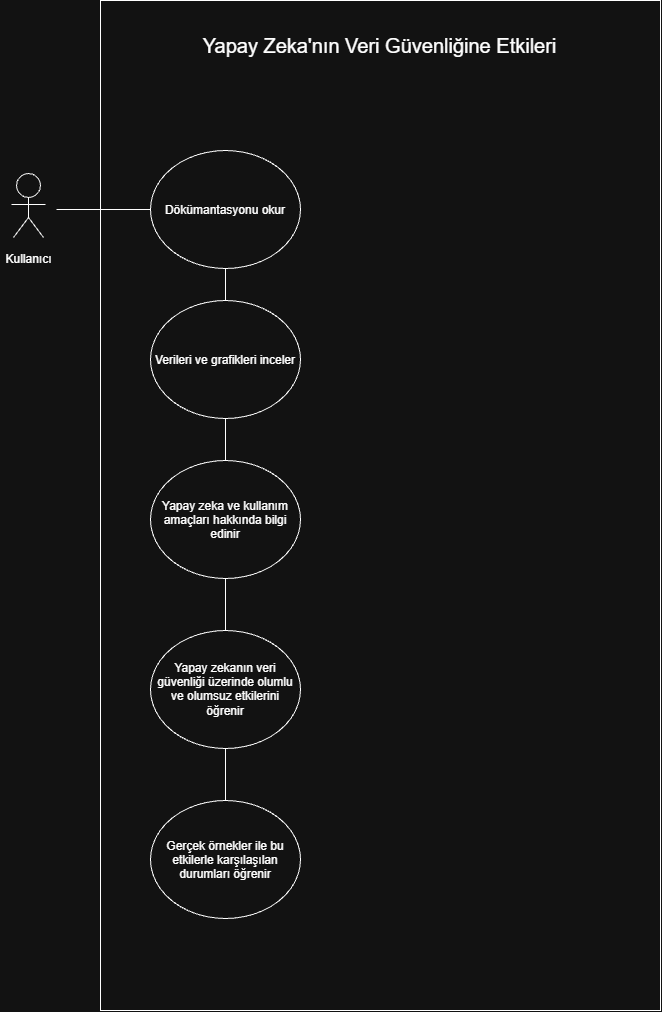

The diagram above was exported from draw.io. Its source (the exported page's mxGraphModel, read from the mxfile embedded in the PNG):
<mxGraphModel dx="2360" dy="2541" grid="1" gridSize="10" guides="1" tooltips="1" connect="1" arrows="1" fold="1" page="1" pageScale="1" pageWidth="827" pageHeight="1169" math="0" shadow="0">
  <root>
    <mxCell id="0" />
    <mxCell id="1" parent="0" />
    <mxCell id="yU4CNJVzSrF7lcbu6YKc-3" parent="1" style="rounded=0;whiteSpace=wrap;html=1;rotation=90;" value="" vertex="1">
      <mxGeometry height="560" width="1010" x="-25" y="75" as="geometry" />
    </mxCell>
    <mxCell id="yU4CNJVzSrF7lcbu6YKc-8" edge="1" parent="1" source="yU4CNJVzSrF7lcbu6YKc-4" style="rounded=0;orthogonalLoop=1;jettySize=auto;html=1;defaultLabelBackgroundColor=page;endArrow=none;endFill=0;" target="yU4CNJVzSrF7lcbu6YKc-5" value="">
      <mxGeometry relative="1" as="geometry" />
    </mxCell>
    <mxCell id="yU4CNJVzSrF7lcbu6YKc-4" parent="1" style="shape=mermaidUsecaseActor;actorType=normal;verticalLabelPosition=bottom;verticalAlign=top;html=1;outlineConnect=0;labelPerimeter=1;" value="Kullanıcı" vertex="1">
      <mxGeometry height="72" width="56" x="100" y="23" as="geometry" />
    </mxCell>
    <mxCell id="yU4CNJVzSrF7lcbu6YKc-10" edge="1" parent="1" source="yU4CNJVzSrF7lcbu6YKc-5" style="rounded=0;orthogonalLoop=1;jettySize=auto;html=1;exitX=0.5;exitY=1;exitDx=0;exitDy=0;entryX=0.5;entryY=0;entryDx=0;entryDy=0;defaultLabelBackgroundColor=page;endArrow=none;endFill=0;" target="yU4CNJVzSrF7lcbu6YKc-6">
      <mxGeometry relative="1" as="geometry" />
    </mxCell>
    <mxCell id="yU4CNJVzSrF7lcbu6YKc-5" parent="1" style="ellipse;whiteSpace=wrap;html=1;shapeInside=1;" value="Dökümantasyonu okur" vertex="1">
      <mxGeometry height="118" width="150" x="250" as="geometry" />
    </mxCell>
    <mxCell id="yU4CNJVzSrF7lcbu6YKc-11" edge="1" parent="1" source="yU4CNJVzSrF7lcbu6YKc-6" style="rounded=0;orthogonalLoop=1;jettySize=auto;html=1;entryX=0.5;entryY=0;entryDx=0;entryDy=0;defaultLabelBackgroundColor=page;endArrow=none;endFill=0;" target="yU4CNJVzSrF7lcbu6YKc-7">
      <mxGeometry relative="1" as="geometry" />
    </mxCell>
    <mxCell id="yU4CNJVzSrF7lcbu6YKc-6" parent="1" style="ellipse;whiteSpace=wrap;html=1;shapeInside=1;" value="Verileri ve grafikleri inceler" vertex="1">
      <mxGeometry height="118" width="150" x="250" y="150" as="geometry" />
    </mxCell>
    <mxCell id="yU4CNJVzSrF7lcbu6YKc-15" edge="1" parent="1" source="yU4CNJVzSrF7lcbu6YKc-7" style="rounded=0;orthogonalLoop=1;jettySize=auto;html=1;exitX=0.5;exitY=1;exitDx=0;exitDy=0;defaultLabelBackgroundColor=page;endArrow=none;endFill=0;" target="yU4CNJVzSrF7lcbu6YKc-14">
      <mxGeometry relative="1" as="geometry" />
    </mxCell>
    <mxCell id="yU4CNJVzSrF7lcbu6YKc-7" parent="1" style="ellipse;whiteSpace=wrap;html=1;shapeInside=1;" value="Yapay zeka ve kullanım amaçları hakkında bilgi edinir" vertex="1">
      <mxGeometry height="118" width="150" x="250" y="310" as="geometry" />
    </mxCell>
    <mxCell id="yU4CNJVzSrF7lcbu6YKc-12" parent="1" style="text;html=1;whiteSpace=wrap;strokeColor=none;fillColor=none;align=center;verticalAlign=middle;rounded=0;fontSize=20;" value="Yapay Zeka'nın Veri Güvenliğine Etkileri" vertex="1">
      <mxGeometry height="50" width="395" x="282.5" y="-130" as="geometry" />
    </mxCell>
    <mxCell id="yU4CNJVzSrF7lcbu6YKc-17" edge="1" parent="1" source="yU4CNJVzSrF7lcbu6YKc-14" style="rounded=0;orthogonalLoop=1;jettySize=auto;html=1;exitX=0.5;exitY=1;exitDx=0;exitDy=0;entryX=0.5;entryY=0;entryDx=0;entryDy=0;defaultLabelBackgroundColor=page;endArrow=none;endFill=0;" target="yU4CNJVzSrF7lcbu6YKc-16">
      <mxGeometry relative="1" as="geometry" />
    </mxCell>
    <mxCell id="yU4CNJVzSrF7lcbu6YKc-14" parent="1" style="ellipse;whiteSpace=wrap;html=1;shapeInside=1;" value="Yapay zekanın veri güvenliği üzerinde olumlu ve olumsuz etkilerini öğrenir" vertex="1">
      <mxGeometry height="118" width="150" x="250" y="480" as="geometry" />
    </mxCell>
    <mxCell id="yU4CNJVzSrF7lcbu6YKc-16" parent="1" style="ellipse;whiteSpace=wrap;html=1;shapeInside=1;" value="Gerçek örnekler ile bu etkilerle karşılaşılan durumları öğrenir" vertex="1">
      <mxGeometry height="118" width="150" x="250" y="650" as="geometry" />
    </mxCell>
  </root>
</mxGraphModel>